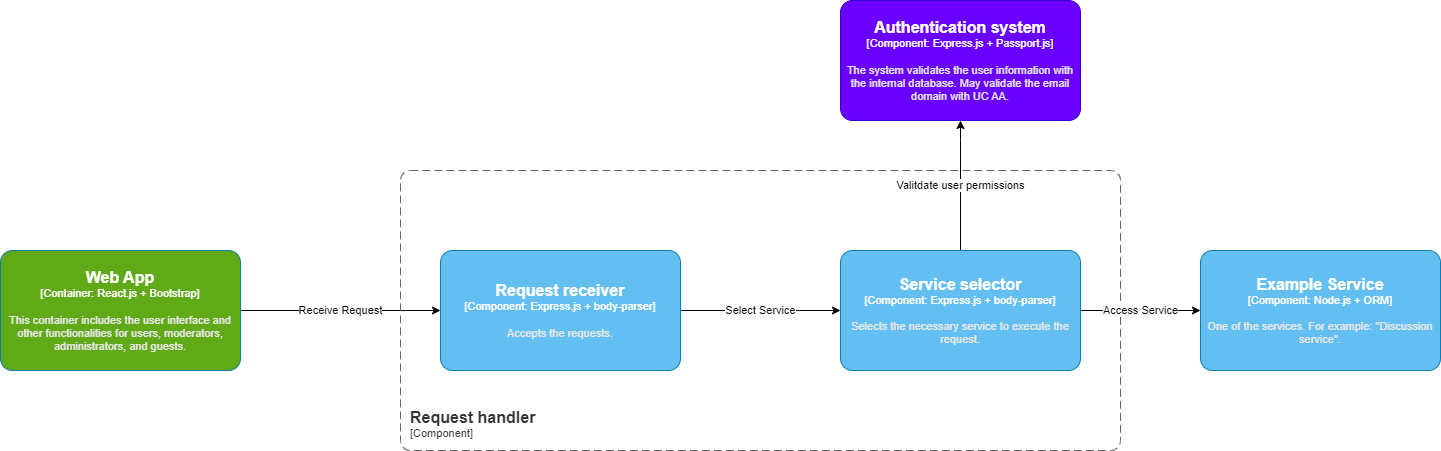

The diagram above was exported from draw.io. Its source (the exported page's mxGraphModel, read from the mxfile embedded in the PNG):
<mxGraphModel dx="2901" dy="1067" grid="1" gridSize="10" guides="1" tooltips="1" connect="1" arrows="1" fold="1" page="1" pageScale="1" pageWidth="827" pageHeight="1169" math="0" shadow="0">
  <root>
    <mxCell id="0" />
    <mxCell id="1" parent="0" />
    <object placeholders="1" c4Name="Authentication system" c4Type="Component" c4Technology="Express.js + Passport.js" c4Description="The system validates the user information with the internal database. May validate the email domain with UC AA." label="&lt;font style=&quot;font-size: 16px&quot;&gt;&lt;b&gt;%c4Name%&lt;/b&gt;&lt;/font&gt;&lt;div&gt;[%c4Type%: %c4Technology%]&lt;/div&gt;&lt;br&gt;&lt;div&gt;&lt;font style=&quot;font-size: 11px&quot;&gt;&lt;font color=&quot;#E6E6E6&quot;&gt;%c4Description%&lt;/font&gt;&lt;/div&gt;" id="W1Hk5PWCaS3i_VFSta2W-1">
      <mxCell style="rounded=1;whiteSpace=wrap;html=1;fontSize=11;labelBackgroundColor=none;fillColor=#6a00ff;fontColor=#ffffff;align=center;arcSize=10;strokeColor=#3700CC;metaEdit=1;resizable=0;points=[[0.25,0,0],[0.5,0,0],[0.75,0,0],[1,0.25,0],[1,0.5,0],[1,0.75,0],[0.75,1,0],[0.5,1,0],[0.25,1,0],[0,0.75,0],[0,0.5,0],[0,0.25,0]];" parent="1" vertex="1">
        <mxGeometry x="280" y="150" width="240" height="120" as="geometry" />
      </mxCell>
    </object>
    <mxCell id="ymqPSJY4UKaPS-6Zv7fc-1" value="Valitdate user permissions" style="edgeStyle=orthogonalEdgeStyle;rounded=0;orthogonalLoop=1;jettySize=auto;html=1;entryX=0.5;entryY=1;entryDx=0;entryDy=0;entryPerimeter=0;" parent="1" source="W1Hk5PWCaS3i_VFSta2W-2" target="W1Hk5PWCaS3i_VFSta2W-1" edge="1">
      <mxGeometry relative="1" as="geometry">
        <Array as="points">
          <mxPoint x="400" y="290" />
          <mxPoint x="400" y="290" />
        </Array>
      </mxGeometry>
    </mxCell>
    <object placeholders="1" c4Name="Service selector" c4Type="Component" c4Technology="Express.js + body-parser" c4Description="Selects the necessary service to execute the request." label="&lt;font style=&quot;font-size: 16px&quot;&gt;&lt;b&gt;%c4Name%&lt;/b&gt;&lt;/font&gt;&lt;div&gt;[%c4Type%: %c4Technology%]&lt;/div&gt;&lt;br&gt;&lt;div&gt;&lt;font style=&quot;font-size: 11px&quot;&gt;&lt;font color=&quot;#E6E6E6&quot;&gt;%c4Description%&lt;/font&gt;&lt;/div&gt;" id="W1Hk5PWCaS3i_VFSta2W-2">
      <mxCell style="rounded=1;whiteSpace=wrap;html=1;fontSize=11;labelBackgroundColor=none;fillColor=#63BEF2;fontColor=#ffffff;align=center;arcSize=10;strokeColor=#0E7DAD;metaEdit=1;resizable=0;points=[[0.25,0,0],[0.5,0,0],[0.75,0,0],[1,0.25,0],[1,0.5,0],[1,0.75,0],[0.75,1,0],[0.5,1,0],[0.25,1,0],[0,0.75,0],[0,0.5,0],[0,0.25,0]];" parent="1" vertex="1">
        <mxGeometry x="280" y="400" width="240" height="120" as="geometry" />
      </mxCell>
    </object>
    <mxCell id="nMzUJPm-6V4uQLNPKr7Q-1" value="&lt;span style=&quot;color: rgb(0, 0, 0); font-family: Helvetica; font-size: 11px; font-style: normal; font-variant-ligatures: normal; font-variant-caps: normal; font-weight: 400; letter-spacing: normal; orphans: 2; text-align: center; text-indent: 0px; text-transform: none; widows: 2; word-spacing: 0px; -webkit-text-stroke-width: 0px; background-color: rgb(255, 255, 255); text-decoration-thickness: initial; text-decoration-style: initial; text-decoration-color: initial; float: none; display: inline !important;&quot;&gt;Receive Request&lt;/span&gt;" style="edgeStyle=orthogonalEdgeStyle;rounded=0;orthogonalLoop=1;jettySize=auto;html=1;exitX=1;exitY=0.5;exitDx=0;exitDy=0;exitPerimeter=0;entryX=0;entryY=0.5;entryDx=0;entryDy=0;entryPerimeter=0;" parent="1" source="W1Hk5PWCaS3i_VFSta2W-3" target="nMzUJPm-6V4uQLNPKr7Q-2" edge="1">
      <mxGeometry relative="1" as="geometry">
        <mxPoint x="-160" y="460" as="targetPoint" />
      </mxGeometry>
    </mxCell>
    <object placeholders="1" c4Name="Web App" c4Type="Container" c4Technology="React.js + Bootstrap" c4Description="This container includes the user interface and other functionalities for users, moderators, administrators, and guests." label="&lt;font style=&quot;font-size: 16px&quot;&gt;&lt;b&gt;%c4Name%&lt;/b&gt;&lt;/font&gt;&lt;div&gt;[%c4Type%: %c4Technology%]&lt;/div&gt;&lt;br&gt;&lt;div&gt;&lt;font style=&quot;font-size: 11px&quot;&gt;&lt;font color=&quot;#E6E6E6&quot;&gt;%c4Description%&lt;/font&gt;&lt;/div&gt;" id="W1Hk5PWCaS3i_VFSta2W-3">
      <mxCell style="rounded=1;whiteSpace=wrap;html=1;fontSize=11;labelBackgroundColor=none;fillColor=#60A917;fontColor=#ffffff;align=center;arcSize=10;strokeColor=#0E7DAD;metaEdit=1;resizable=0;points=[[0.25,0,0],[0.5,0,0],[0.75,0,0],[1,0.25,0],[1,0.5,0],[1,0.75,0],[0.75,1,0],[0.5,1,0],[0.25,1,0],[0,0.75,0],[0,0.5,0],[0,0.25,0]];" parent="1" vertex="1">
        <mxGeometry x="-560" y="400" width="240" height="120" as="geometry" />
      </mxCell>
    </object>
    <object placeholders="1" c4Name="Request handler" c4Type="ContainerScopeBoundary" c4Application="Component" label="&lt;font style=&quot;font-size: 16px&quot;&gt;&lt;b&gt;&lt;div style=&quot;text-align: left&quot;&gt;%c4Name%&lt;/div&gt;&lt;/b&gt;&lt;/font&gt;&lt;div style=&quot;text-align: left&quot;&gt;[%c4Application%]&lt;/div&gt;" id="TSvO5pkWNgLX__HRuANR-1">
      <mxCell style="rounded=1;fontSize=11;whiteSpace=wrap;html=1;dashed=1;arcSize=20;fillColor=none;strokeColor=#666666;fontColor=#333333;labelBackgroundColor=none;align=left;verticalAlign=bottom;labelBorderColor=none;spacingTop=0;spacing=10;dashPattern=8 4;metaEdit=1;rotatable=0;perimeter=rectanglePerimeter;noLabel=0;labelPadding=0;allowArrows=0;connectable=0;expand=0;recursiveResize=0;editable=1;pointerEvents=0;absoluteArcSize=1;points=[[0.25,0,0],[0.5,0,0],[0.75,0,0],[1,0.25,0],[1,0.5,0],[1,0.75,0],[0.75,1,0],[0.5,1,0],[0.25,1,0],[0,0.75,0],[0,0.5,0],[0,0.25,0]];" parent="1" vertex="1">
        <mxGeometry x="-160" y="320" width="720" height="280" as="geometry" />
      </mxCell>
    </object>
    <mxCell id="xtYXtreL958lb9dQQGSi-9" value="Access Service" style="edgeStyle=orthogonalEdgeStyle;rounded=0;orthogonalLoop=1;jettySize=auto;html=1;entryX=0;entryY=0.5;entryDx=0;entryDy=0;entryPerimeter=0;" parent="1" source="W1Hk5PWCaS3i_VFSta2W-2" target="0Q5bxfErA2jBeu_FPrxb-1" edge="1">
      <mxGeometry relative="1" as="geometry">
        <mxPoint x="1000" y="460" as="targetPoint" />
        <mxPoint x="920" y="460" as="sourcePoint" />
      </mxGeometry>
    </mxCell>
    <object placeholders="1" c4Name="Example Service" c4Type="Component" c4Technology="Node.js + ORM" c4Description="One of the services. For example: &quot;Discussion service&quot;." label="&lt;font style=&quot;font-size: 16px&quot;&gt;&lt;b&gt;%c4Name%&lt;/b&gt;&lt;/font&gt;&lt;div&gt;[%c4Type%: %c4Technology%]&lt;/div&gt;&lt;br&gt;&lt;div&gt;&lt;font style=&quot;font-size: 11px&quot;&gt;&lt;font color=&quot;#E6E6E6&quot;&gt;%c4Description%&lt;/font&gt;&lt;/div&gt;" id="0Q5bxfErA2jBeu_FPrxb-1">
      <mxCell style="rounded=1;whiteSpace=wrap;html=1;fontSize=11;labelBackgroundColor=none;fillColor=#63BEF2;fontColor=#ffffff;align=center;arcSize=10;strokeColor=#0E7DAD;metaEdit=1;resizable=0;points=[[0.25,0,0],[0.5,0,0],[0.75,0,0],[1,0.25,0],[1,0.5,0],[1,0.75,0],[0.75,1,0],[0.5,1,0],[0.25,1,0],[0,0.75,0],[0,0.5,0],[0,0.25,0]];" parent="1" vertex="1">
        <mxGeometry x="640" y="400" width="240" height="120" as="geometry" />
      </mxCell>
    </object>
    <mxCell id="xtYXtreL958lb9dQQGSi-1" value="Select Service" style="edgeStyle=orthogonalEdgeStyle;rounded=0;orthogonalLoop=1;jettySize=auto;html=1;exitX=1;exitY=0.5;exitDx=0;exitDy=0;exitPerimeter=0;" parent="1" source="nMzUJPm-6V4uQLNPKr7Q-2" target="W1Hk5PWCaS3i_VFSta2W-2" edge="1">
      <mxGeometry relative="1" as="geometry">
        <mxPoint x="80" y="460" as="sourcePoint" />
      </mxGeometry>
    </mxCell>
    <object placeholders="1" c4Name="Request receiver" c4Type="Component" c4Technology="Express.js + body-parser" c4Description="Accepts the requests." label="&lt;font style=&quot;font-size: 16px&quot;&gt;&lt;b&gt;%c4Name%&lt;/b&gt;&lt;/font&gt;&lt;div&gt;[%c4Type%: %c4Technology%]&lt;/div&gt;&lt;br&gt;&lt;div&gt;&lt;font style=&quot;font-size: 11px&quot;&gt;&lt;font color=&quot;#E6E6E6&quot;&gt;%c4Description%&lt;/font&gt;&lt;/div&gt;" id="nMzUJPm-6V4uQLNPKr7Q-2">
      <mxCell style="rounded=1;whiteSpace=wrap;html=1;fontSize=11;labelBackgroundColor=none;fillColor=#63BEF2;fontColor=#ffffff;align=center;arcSize=10;strokeColor=#0E7DAD;metaEdit=1;resizable=0;points=[[0.25,0,0],[0.5,0,0],[0.75,0,0],[1,0.25,0],[1,0.5,0],[1,0.75,0],[0.75,1,0],[0.5,1,0],[0.25,1,0],[0,0.75,0],[0,0.5,0],[0,0.25,0]];" parent="1" vertex="1">
        <mxGeometry x="-120" y="400" width="240" height="120" as="geometry" />
      </mxCell>
    </object>
  </root>
</mxGraphModel>